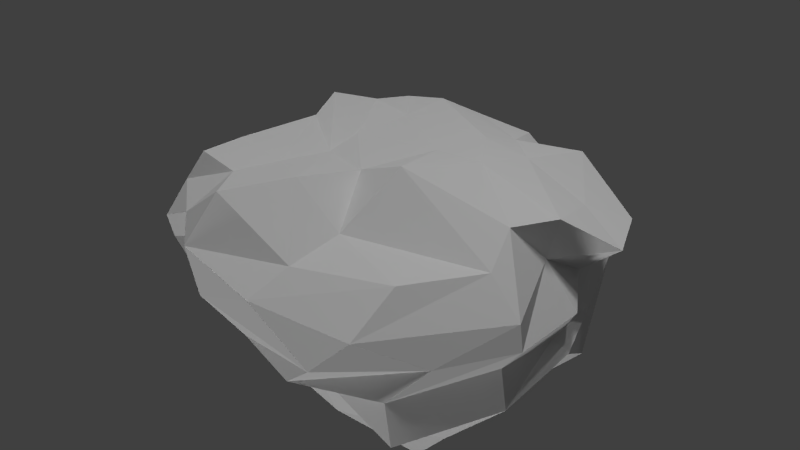 # Source: grass_platform.blend  (saved by Blender 2.71.0; exported with 4.5.12 LTS)
import bpy
from mathutils import Matrix  # noqa: F401  (used for matrix-valued properties, if any)

bpy.ops.wm.read_factory_settings(use_empty=True)
scene = bpy.context.scene
scene.name = 'Scene'

# ---- collections
col_collection_1 = bpy.data.collections.new('Collection 1'); scene.collection.children.link(col_collection_1)

# ---- materials (node trees are filled in below, after node groups)
mat_rockmat = bpy.data.materials.new('RockMat')
mat_rockmat.alpha_threshold = 0.0
mat_rockmat.use_transparent_shadow = False
mat_rockmat.specular_color = (0.0, 0.0, 0.0)
mat_rockmat.roughness = 0.5
mat_rockmat.line_color = (0.0, 0.0, 0.0, 1.0)
mat_grass_rock_mat = bpy.data.materials.new('grass_rock_mat')
mat_grass_rock_mat.alpha_threshold = 0.0
mat_grass_rock_mat.use_transparent_shadow = False
mat_grass_rock_mat.specular_color = (0.003095, 0.003095, 0.003095)
mat_grass_rock_mat.roughness = 0.5
mat_grass_rock_mat.line_color = (0.0, 0.0, 0.0, 1.0)

# ---- material node trees

# ---- world
world_world = bpy.data.worlds.new('World'); scene.world = world_world
world_world.color = (0.05088, 0.05088, 0.05088)
world_world.use_sun_shadow = False
world_world.sun_shadow_jitter_overblur = 0.0
world_world.cycles.sampling_method = 'MANUAL'
world_world.cycles.sample_map_resolution = 256

# ---- cameras
cam_camera = bpy.data.cameras.new('Camera')
cam_camera.clip_end = 100.0
cam_camera.lens = 35.0
cam_camera.sensor_width = 32.0
cam_camera.sensor_height = 18.0
cam_camera.ortho_scale = 7.314
cam_camera.dof.focus_distance = 0.0
cam_camera.dof.aperture_fstop = 128.0

# ---- lights
light_hemi_001 = bpy.data.lights.new('Hemi.001', 'SUN')
light_hemi_001.transmission_factor = 0.0
light_hemi_001.angle = 0.1993
light_hemi_001.energy = 1.0
light_hemi_001.shadow_buffer_clip_start = 0.5
light_hemi_001.shadow_soft_size = 0.1
light_hemi_001.shadow_cascade_max_distance = 1000.0
light_hemi_001.cycles.use_multiple_importance_sampling = False
light_hemi = bpy.data.lights.new('Hemi', 'SUN')
light_hemi.transmission_factor = 0.0
light_hemi.angle = 0.1993
light_hemi.energy = 1.0
light_hemi.shadow_buffer_clip_start = 0.5
light_hemi.shadow_soft_size = 0.1
light_hemi.shadow_cascade_max_distance = 1000.0
light_hemi.cycles.use_multiple_importance_sampling = False
light_sun = bpy.data.lights.new('Sun', 'SUN')
light_sun.transmission_factor = 0.0
light_sun.angle = 0.1993
light_sun.energy = 1.0
light_sun.shadow_buffer_clip_start = 0.5
light_sun.shadow_soft_size = 0.1
light_sun.shadow_cascade_max_distance = 1000.0
light_sun.cycles.use_multiple_importance_sampling = False
light_lamp = bpy.data.lights.new('Lamp', 'POINT')
light_lamp.transmission_factor = 0.0
light_lamp.cutoff_distance = 30.0
light_lamp.energy = 100.0
light_lamp.shadow_buffer_clip_start = 1.001
light_lamp.shadow_soft_size = 0.1
light_lamp.shadow_maximum_resolution = 0.006
light_lamp.use_absolute_resolution = True
light_lamp.cycles.use_multiple_importance_sampling = False

# ---- meshes
me_cube_001 = bpy.data.meshes.new('Cube.001')
me_cube_001.from_pydata([(-1.904, -1.566, -0.6547), (0.6956, -1.973, -0.9826), (1.852, -1.975, 0.8458), (-1.654, -1.969, 1.33), (-1.916, 0.8479, -0.6129), (0.61, 0.9386, -1.779), (2.064, 0.9368, 0.8606), (-1.65, 0.9425, 1.329), (-1.282, -1.97, -0.9962), (-0.2338, -1.52, -1.849), (0.2058, -1.52, -1.905), (0.8771, -2.573, 0.9225), (-0.2252, -2.683, 1.457), (-1.01, -1.97, 1.248), (-0.9435, 1.486, -1.31), (-0.5239, 1.264, -1.433), (0.1559, 1.24, -1.693), (1.146, 0.9671, 1.194), (0.4406, 0.9682, 1.283), (-1.005, 0.9415, 1.248), (-1.829, -1.566, -0.2772), (-1.747, -2.539, 0.6038), (2.184, -2.377, -0.7976), (2.37, -1.976, 0.07267), (-2.117, 0.9583, -0.347), (-2.152, 1.767, 0.6993), (1.586, 1.643, -0.87), (1.832, 1.511, 0.1254), (-1.192, -2.528, -0.2014), (-1.102, -2.509, 0.5225), (0.06867, -2.435, -0.554), (-0.3968, -2.949, 0.1848), (0.7284, -2.294, -0.5256), (1.632, -2.974, 0.1775), (-1.149, 2.654, 0.7996), (-1.45, 1.776, -0.4475), (-0.2026, 2.678, 0.7301), (-0.05182, 2.136, -0.7201), (0.9515, 2.086, 0.5317), (0.8478, 1.77, -0.7492), (-1.951, -0.5957, -1.035), (-1.984, 0.07095, -0.8489), (1.651, -1.004, -1.8), (1.563, -0.03348, -1.789), (2.287, -1.005, 0.7908), (2.09, -0.4885, 1.072), (-1.737, -1.336, 1.326), (-1.736, -0.1177, 1.326), (-1.316, -0.03357, -2.487), (-1.316, -1.252, -1.591), (0.1272, -0.03026, -2.155), (-0.5611, -1.001, -2.307), (1.125, -0.5228, -2.244), (1.17, -1.003, -2.348), (0.8728, -0.9576, 1.571), (0.8191, -1.839, 1.018), (0.1672, -0.949, 1.317), (0.13, -1.871, 1.491), (-0.8932, -0.566, 1.147), (-0.9284, -1.337, 1.224), (2.678, -0.03507, -0.505), (2.577, -1.006, -0.8471), (2.681, 0.05934, 0.00762), (2.763, -1.006, 0.02312), (-2.474, -1.366, -0.2246), (-2.352, -0.02343, -0.3173), (-2.163, -1.099, 0.6563), (-2.308, 0.1656, 0.7), (-1.79, -2.451, 0.2612), (2.098, -2.377, -0.2699), (-1.792, 2.096, 0.2767), (1.789, 2.029, -0.3587), (-1.145, -2.599, 0.1798), (0.007009, -2.653, -0.306), (1.112, -2.878, -0.2583), (-1.316, 2.628, 0.2658), (-0.1634, 2.345, -0.1412), (0.974, 2.267, -0.2271), (2.491, -1.006, -0.3195), (2.433, -0.0351, -0.4128), (-2.178, -0.1231, 0.2698), (-2.435, -1.475, 0.3137), (-1.786, -2.175, 0.9754), (1.9, -2.643, 0.4836), (-1.786, 1.717, 1.162), (2.349, 1.559, 0.569), (-1.103, -2.606, 0.8892), (-0.2937, -3.116, 0.9243), (0.8228, -3.093, 0.7075), (-1.124, 1.773, 1.263), (0.3595, 1.673, 1.04), (1.136, 2.146, 0.9563), (2.749, -1.051, 0.3876), (2.256, -0.02068, 0.5693), (-2.15, 0.04007, 0.9977), (-2.152, -0.9862, 0.9979), (-2.202, 0.4301, -0.8839), (1.236, 0.4248, -2.073), (2.363, 0.04231, 1.086), (-1.926, 0.3792, 1.497), (-2.542, 0.6913, -0.3908), (-2.153, 0.5398, 0.7949), (-0.9355, 1.01, -2.215), (-0.1865, 1.216, -2.152), (0.7287, 0.3177, -2.916), (1.148, 0.0804, 1.403), (0.3456, 0.155, 1.309), (-1.08, 0.06999, 1.192), (2.266, 0.866, -1.142), (2.074, 0.9116, -0.004142), (2.248, 0.9666, -0.455), (-2.258, 1.032, 0.2979), (2.806, 0.6575, 0.6346), (-1.836, 0.416, 1.064)], [], [(88, 83, 2, 11), (91, 17, 6, 85), (104, 16, 5, 97), (112, 85, 6, 98), (107, 19, 7, 99), (95, 82, 3, 46), (82, 86, 13, 3), (86, 87, 12, 13), (87, 88, 11, 12), (84, 7, 19, 89), (89, 19, 18, 90), (90, 18, 17, 91), (96, 4, 14, 102), (102, 14, 15, 103), (103, 15, 16, 104), (98, 6, 17, 105), (105, 17, 18, 106), (106, 18, 19, 107), (10, 1, 22, 32), (74, 69, 23, 33), (16, 39, 26, 5), (77, 38, 27, 71), (97, 5, 26, 108), (110, 71, 27, 109), (40, 0, 20, 64), (81, 68, 21, 66), (0, 8, 28, 20), (68, 72, 29, 21), (8, 9, 30, 28), (72, 73, 31, 29), (9, 10, 32, 30), (73, 74, 33, 31), (4, 24, 35, 14), (70, 25, 34, 75), (14, 35, 37, 15), (75, 34, 36, 76), (15, 37, 39, 16), (76, 36, 38, 77), (10, 53, 42, 1), (53, 52, 43, 42), (83, 92, 44, 2), (92, 93, 45, 44), (13, 59, 46, 3), (59, 58, 47, 46), (113, 94, 47, 99), (94, 95, 46, 47), (0, 40, 49, 8), (40, 41, 48, 49), (8, 49, 51, 9), (49, 48, 50, 51), (9, 51, 53, 10), (51, 50, 52, 53), (2, 44, 55, 11), (44, 45, 54, 55), (11, 55, 57, 12), (55, 54, 56, 57), (12, 57, 59, 13), (57, 56, 58, 59), (1, 42, 61, 22), (42, 43, 60, 61), (69, 78, 63, 23), (78, 79, 62, 63), (96, 41, 65, 100), (41, 40, 64, 65), (111, 80, 67, 101), (80, 81, 66, 67), (32, 22, 69, 74), (39, 77, 71, 26), (108, 26, 71, 110), (64, 20, 68, 81), (20, 28, 72, 68), (28, 30, 73, 72), (30, 32, 74, 73), (24, 70, 75, 35), (35, 75, 76, 37), (37, 76, 77, 39), (22, 61, 78, 69), (61, 60, 79, 78), (100, 65, 80, 111), (65, 64, 81, 80), (33, 23, 83, 88), (38, 91, 85, 27), (109, 27, 85, 112), (66, 21, 82, 95), (21, 29, 86, 82), (29, 31, 87, 86), (31, 33, 88, 87), (25, 84, 89, 34), (34, 89, 90, 36), (36, 90, 91, 38), (23, 63, 92, 83), (63, 62, 93, 92), (101, 67, 94, 113), (67, 66, 95, 94), (52, 104, 97, 43), (93, 112, 98, 45), (58, 107, 99, 47), (41, 96, 102, 48), (48, 102, 103, 50), (50, 103, 104, 52), (45, 98, 105, 54), (54, 105, 106, 56), (56, 106, 107, 58), (43, 97, 108, 60), (79, 110, 109, 62), (84, 113, 99, 7), (4, 96, 100, 24), (70, 111, 101, 25), (60, 108, 110, 79), (24, 100, 111, 70), (62, 109, 112, 93), (25, 101, 113, 84)])
me_cube_001.polygons.foreach_set('material_index', [1, 1, 1, 1, 1, 1, 1, 1, 1, 1, 1, 1, 1, 1, 1, 1, 1, 1, 1, 1, 1, 1, 1, 1, 1, 1, 1, 1, 1, 1, 1, 1, 1, 1, 1, 1, 1, 1, 1, 1, 1, 1, 1, 1, 1, 1, 1, 1, 1, 1, 1, 1, 1, 1, 1, 1, 1, 1, 1, 1, 1, 1, 1, 1, 1, 1, 1, 1, 1, 1, 1, 1, 1, 1, 1, 1, 1, 1, 1, 1, 1, 1, 1, 1, 1, 1, 1, 1, 1, 1, 1, 1, 1, 1, 1, 1, 1, 1, 1, 1, 1, 1, 1, 1, 1, 1, 1, 1, 1, 1, 1, 1])
_uv = me_cube_001.uv_layers.new(name='UVMap')
_uv.uv.foreach_set('vector', [0.14, 0.106, 0.2074, 0.06217, 0.2318, 0.1048, 0.1695, 0.1274, 0.3929, 0.2875, 0.3377, 0.2669, 0.3661, 0.2223, 0.4097, 0.2252, 0.7339, 0.3017, 0.8157, 0.3154, 0.7847, 0.342, 0.728, 0.3511, 0.3853, 0.179, 0.4097, 0.2252, 0.3661, 0.2223, 0.3347, 0.1848, 0.2249, 0.3283, 0.2732, 0.3628, 0.2495, 0.4011, 0.2125, 0.3806, 0.1086, 0.3526, 0.0613, 0.2792, 0.09662, 0.279, 0.1209, 0.3152, 0.0613, 0.2792, 0.07078, 0.2136, 0.1151, 0.239, 0.09662, 0.279, 0.07078, 0.2136, 0.09604, 0.1553, 0.1263, 0.1814, 0.1151, 0.239, 0.09604, 0.1553, 0.14, 0.106, 0.1695, 0.1274, 0.1263, 0.1814, 0.2808, 0.4408, 0.2495, 0.4011, 0.2732, 0.3628, 0.3137, 0.3989, 0.3137, 0.3989, 0.2732, 0.3628, 0.3123, 0.303, 0.3538, 0.3323, 0.3538, 0.3323, 0.3123, 0.303, 0.3377, 0.2669, 0.3929, 0.2875, 0.8256, 0.1403, 0.8673, 0.1631, 0.8717, 0.2444, 0.8045, 0.2268, 0.8045, 0.2268, 0.8717, 0.2444, 0.8469, 0.2721, 0.7963, 0.2746, 0.7963, 0.2746, 0.8469, 0.2721, 0.8157, 0.3154, 0.7339, 0.3017, 0.3347, 0.1848, 0.3661, 0.2223, 0.3377, 0.2669, 0.2925, 0.2338, 0.2925, 0.2338, 0.3377, 0.2669, 0.3123, 0.303, 0.2674, 0.2745, 0.2674, 0.2745, 0.3123, 0.303, 0.2732, 0.3628, 0.2249, 0.3283, 0.6354, 0.2233, 0.5967, 0.2817, 0.5372, 0.3157, 0.5408, 0.2277, 0.1275, 0.04677, 0.1925, 0.0001002, 0.242, 0.0001002, 0.1694, 0.05373, 0.8157, 0.3154, 0.845, 0.3854, 0.795, 0.4244, 0.7847, 0.342, 0.4739, 0.3055, 0.4098, 0.304, 0.4514, 0.2336, 0.4911, 0.2477, 0.728, 0.3511, 0.7847, 0.342, 0.795, 0.4244, 0.7183, 0.4201, 0.4672, 0.1601, 0.4911, 0.2477, 0.4514, 0.2336, 0.4391, 0.178, 0.7485, 0.1073, 0.6869, 0.079, 0.6697, 0.04983, 0.7261, 0.03879, 0.04269, 0.3663, 0.003583, 0.2881, 0.02401, 0.2711, 0.08228, 0.3658, 0.6869, 0.079, 0.6362, 0.1155, 0.5792, 0.07781, 0.6697, 0.04983, 0.0001002, 0.2419, 0.00749, 0.1702, 0.04185, 0.1988, 0.02836, 0.252, 0.6362, 0.1155, 0.6456, 0.1916, 0.5629, 0.177, 0.5792, 0.07781, 0.00749, 0.1702, 0.05642, 0.0808, 0.05557, 0.1298, 0.04185, 0.1988, 0.6456, 0.1916, 0.6354, 0.2233, 0.5408, 0.2277, 0.5629, 0.177, 0.05642, 0.0808, 0.1275, 0.04677, 0.1694, 0.05373, 0.05557, 0.1298, 0.8673, 0.1631, 0.89, 0.1415, 0.929, 0.2182, 0.8717, 0.2444, 0.3453, 0.5055, 0.2806, 0.4742, 0.3542, 0.4307, 0.3885, 0.466, 0.8717, 0.2444, 0.929, 0.2182, 0.8941, 0.3263, 0.8469, 0.2721, 0.3885, 0.466, 0.3542, 0.4307, 0.3937, 0.3852, 0.4541, 0.3987, 0.8469, 0.2721, 0.8941, 0.3263, 0.845, 0.3854, 0.8157, 0.3154, 0.4541, 0.3987, 0.3937, 0.3852, 0.4098, 0.304, 0.4772, 0.3163, 0.6354, 0.2233, 0.6536, 0.283, 0.6193, 0.3183, 0.5967, 0.2817, 0.6536, 0.283, 0.6779, 0.3046, 0.6814, 0.357, 0.6193, 0.3183, 0.2074, 0.06217, 0.3119, 0.1019, 0.2854, 0.132, 0.2318, 0.1048, 0.3119, 0.1019, 0.346, 0.1506, 0.3001, 0.1682, 0.2854, 0.132, 0.1151, 0.239, 0.1545, 0.2676, 0.1209, 0.3152, 0.09662, 0.279, 0.1545, 0.2676, 0.1935, 0.2969, 0.1783, 0.3576, 0.1209, 0.3152, 0.201, 0.4114, 0.1627, 0.3958, 0.1783, 0.3576, 0.2125, 0.3806, 0.1627, 0.3958, 0.1086, 0.3526, 0.1209, 0.3152, 0.1783, 0.3576, 0.6869, 0.079, 0.7485, 0.1073, 0.6924, 0.1435, 0.6362, 0.1155, 0.7485, 0.1073, 0.7935, 0.123, 0.7567, 0.1917, 0.6924, 0.1435, 0.6362, 0.1155, 0.6924, 0.1435, 0.6949, 0.2028, 0.6456, 0.1916, 0.6924, 0.1435, 0.7567, 0.1917, 0.726, 0.2531, 0.6949, 0.2028, 0.6456, 0.1916, 0.6949, 0.2028, 0.6536, 0.283, 0.6354, 0.2233, 0.6949, 0.2028, 0.726, 0.2531, 0.6779, 0.3046, 0.6536, 0.283, 0.2318, 0.1048, 0.2854, 0.132, 0.2036, 0.1607, 0.1695, 0.1274, 0.2854, 0.132, 0.3001, 0.1682, 0.2418, 0.2036, 0.2036, 0.1607, 0.1695, 0.1274, 0.2036, 0.1607, 0.1702, 0.2003, 0.1263, 0.1814, 0.2036, 0.1607, 0.2418, 0.2036, 0.2118, 0.2361, 0.1702, 0.2003, 0.1263, 0.1814, 0.1702, 0.2003, 0.1545, 0.2676, 0.1151, 0.239, 0.1702, 0.2003, 0.2118, 0.2361, 0.1935, 0.2969, 0.1545, 0.2676, 0.5967, 0.2817, 0.6193, 0.3183, 0.5935, 0.3798, 0.5372, 0.3157, 0.6193, 0.3183, 0.6814, 0.357, 0.6432, 0.4268, 0.5935, 0.3798, 0.2552, 0.01762, 0.3466, 0.05962, 0.3318, 0.08447, 0.2725, 0.05575, 0.3466, 0.05962, 0.4093, 0.1015, 0.3869, 0.1276, 0.3318, 0.08447, 0.8256, 0.1403, 0.7935, 0.123, 0.8119, 0.07318, 0.859, 0.1071, 0.7935, 0.123, 0.7485, 0.1073, 0.7261, 0.03879, 0.8119, 0.07318, 0.1935, 0.4864, 0.1215, 0.436, 0.154, 0.4217, 0.1884, 0.4433, 0.1215, 0.436, 0.04269, 0.3663, 0.08228, 0.3658, 0.154, 0.4217, 0.5408, 0.2277, 0.5372, 0.3157, 0.5036, 0.3248, 0.4913, 0.2403, 0.845, 0.3854, 0.8832, 0.416, 0.8233, 0.4654, 0.795, 0.4244, 0.7183, 0.4201, 0.795, 0.4244, 0.8233, 0.4654, 0.7187, 0.4654, 0.7261, 0.03879, 0.6697, 0.04983, 0.6122, 0.01684, 0.7142, 0.0001002, 0.6697, 0.04983, 0.5792, 0.07781, 0.5517, 0.0578, 0.6122, 0.01684, 0.5792, 0.07781, 0.5629, 0.177, 0.5388, 0.1616, 0.5517, 0.0578, 0.5629, 0.177, 0.5408, 0.2277, 0.4913, 0.2403, 0.5388, 0.1616, 0.89, 0.1415, 0.9746, 0.1784, 0.9999, 0.2368, 0.929, 0.2182, 0.929, 0.2182, 0.9999, 0.2368, 0.9339, 0.3283, 0.8941, 0.3263, 0.8941, 0.3263, 0.9339, 0.3283, 0.8832, 0.416, 0.845, 0.3854, 0.5372, 0.3157, 0.5935, 0.3798, 0.5673, 0.411, 0.5036, 0.3248, 0.5935, 0.3798, 0.6432, 0.4268, 0.6361, 0.4497, 0.5673, 0.411, 0.859, 0.1071, 0.8119, 0.07318, 0.8305, 0.03126, 0.9104, 0.09816, 0.8119, 0.07318, 0.7261, 0.03879, 0.7142, 0.0001002, 0.8305, 0.03126, 0.1694, 0.05373, 0.242, 0.0001002, 0.2074, 0.06217, 0.14, 0.106, 0.4098, 0.304, 0.3929, 0.2875, 0.4097, 0.2252, 0.4514, 0.2336, 0.4391, 0.178, 0.4514, 0.2336, 0.4097, 0.2252, 0.3853, 0.179, 0.08228, 0.3658, 0.02401, 0.2711, 0.0613, 0.2792, 0.1086, 0.3526, 0.02836, 0.252, 0.04185, 0.1988, 0.07078, 0.2136, 0.0613, 0.2792, 0.04185, 0.1988, 0.05557, 0.1298, 0.09604, 0.1553, 0.07078, 0.2136, 0.05557, 0.1298, 0.1694, 0.05373, 0.14, 0.106, 0.09604, 0.1553, 0.2806, 0.4742, 0.2808, 0.4408, 0.3137, 0.3989, 0.3542, 0.4307, 0.3542, 0.4307, 0.3137, 0.3989, 0.3538, 0.3323, 0.3937, 0.3852, 0.3937, 0.3852, 0.3538, 0.3323, 0.3929, 0.2875, 0.4098, 0.304, 0.2725, 0.05575, 0.3318, 0.08447, 0.3119, 0.1019, 0.2074, 0.06217, 0.3318, 0.08447, 0.3869, 0.1276, 0.346, 0.1506, 0.3119, 0.1019, 0.1884, 0.4433, 0.154, 0.4217, 0.1627, 0.3958, 0.201, 0.4114, 0.154, 0.4217, 0.08228, 0.3658, 0.1086, 0.3526, 0.1627, 0.3958, 0.6779, 0.3046, 0.7339, 0.3017, 0.728, 0.3511, 0.6814, 0.357, 0.346, 0.1506, 0.3853, 0.179, 0.3347, 0.1848, 0.3001, 0.1682, 0.1935, 0.2969, 0.2249, 0.3283, 0.2125, 0.3806, 0.1783, 0.3576, 0.7935, 0.123, 0.8256, 0.1403, 0.8045, 0.2268, 0.7567, 0.1917, 0.7567, 0.1917, 0.8045, 0.2268, 0.7963, 0.2746, 0.726, 0.2531, 0.726, 0.2531, 0.7963, 0.2746, 0.7339, 0.3017, 0.6779, 0.3046, 0.3001, 0.1682, 0.3347, 0.1848, 0.2925, 0.2338, 0.2418, 0.2036, 0.2418, 0.2036, 0.2925, 0.2338, 0.2674, 0.2745, 0.2118, 0.2361, 0.2118, 0.2361, 0.2674, 0.2745, 0.2249, 0.3283, 0.1935, 0.2969, 0.6814, 0.357, 0.728, 0.3511, 0.7183, 0.4201, 0.6432, 0.4268, 0.4093, 0.1015, 0.4672, 0.1601, 0.4391, 0.178, 0.3869, 0.1276, 0.2808, 0.4408, 0.201, 0.4114, 0.2125, 0.3806, 0.2495, 0.4011, 0.8673, 0.1631, 0.8256, 0.1403, 0.859, 0.1071, 0.89, 0.1415, 0.2704, 0.5404, 0.1935, 0.4864, 0.1884, 0.4433, 0.2806, 0.4742, 0.6432, 0.4268, 0.7183, 0.4201, 0.7187, 0.4654, 0.6361, 0.4497, 0.89, 0.1415, 0.859, 0.1071, 0.9104, 0.09816, 0.9746, 0.1784, 0.3869, 0.1276, 0.4391, 0.178, 0.3853, 0.179, 0.346, 0.1506, 0.2806, 0.4742, 0.1884, 0.4433, 0.201, 0.4114, 0.2808, 0.4408])
me_cube_001.materials.append(mat_rockmat)
me_cube_001.materials.append(mat_grass_rock_mat)
me_cube_001.use_remesh_preserve_volume = False
me_cube_001.use_remesh_preserve_attributes = False
me_cube_001.use_mirror_vertex_groups = False
me_cube_001.update()

# ---- objects
ob_hemi_001 = bpy.data.objects.new('Hemi.001', light_hemi_001)
ob_hemi = bpy.data.objects.new('Hemi', light_hemi)
ob_sun = bpy.data.objects.new('Sun', light_sun)
ob_cube_001 = bpy.data.objects.new('Cube.001', me_cube_001)
ob_lamp = bpy.data.objects.new('Lamp', light_lamp)
ob_camera = bpy.data.objects.new('Camera', cam_camera)

# ---- transforms, parenting, visibility, modifiers, constraints
ob_hemi_001.location = (-4.66, 3.37, -2.513)
ob_hemi_001.rotation_euler = (-1.291, 2.334, 0.9343)
ob_hemi_001.lineart.crease_threshold = 0.0
ob_hemi.location = (3.053, -4.81, -1.051)
ob_hemi.rotation_euler = (0.622, 3.54, 0.7243)
ob_hemi.lineart.crease_threshold = 0.0
ob_sun.location = (0.4308, -2.863, 10.24)
ob_sun.lineart.crease_threshold = 0.0
ob_cube_001.location = (0.0, 0.6415, 0.0)
ob_cube_001.lock_rotations_4d = False
ob_cube_001.empty_display_type = 'ARROWS'
ob_cube_001.lineart.crease_threshold = 0.0
ob_lamp.location = (4.076, 1.005, 5.904)
ob_lamp.rotation_euler = (0.6503, 0.05522, 1.866)
ob_lamp.lock_rotations_4d = False
ob_lamp.empty_display_type = 'ARROWS'
ob_lamp.color = (0.0, 0.0, 0.0, 0.0)
ob_lamp.lineart.crease_threshold = 0.0
ob_camera.location = (7.481, -6.508, 5.344)
ob_camera.rotation_euler = (1.109, 0.01082, 0.8149)
ob_camera.lock_rotations_4d = False
ob_camera.empty_display_type = 'ARROWS'
ob_camera.color = (0.0, 0.0, 0.0, 0.0)
ob_camera.display_type = 'WIRE'
ob_camera.lineart.crease_threshold = 0.0

# ---- collection membership
col_collection_1.objects.link(ob_hemi_001)
col_collection_1.objects.link(ob_hemi)
col_collection_1.objects.link(ob_sun)
col_collection_1.objects.link(ob_cube_001)
col_collection_1.objects.link(ob_lamp)
col_collection_1.objects.link(ob_camera)

# ---- scene / render settings (as saved in the file)
scene.camera = ob_camera
scene.frame_start = 1; scene.frame_end = 250; scene.frame_set(1)
scene.render.engine = 'BLENDER_EEVEE_NEXT'
scene.render.resolution_percentage = 50
scene.render.dither_intensity = 0.0
scene.cycles.use_denoising = False
scene.cycles.samples = 10
scene.cycles.sampling_pattern = 'TABULATED_SOBOL'
scene.cycles.light_sampling_threshold = 0.0
scene.cycles.use_adaptive_sampling = False
scene.cycles.use_light_tree = False
scene.cycles.blur_glossy = 0.0
scene.cycles.volume_bounces = 1
scene.cycles.pixel_filter_type = 'GAUSSIAN'
scene.cycles.sample_clamp_indirect = 0.0
scene.view_settings.view_transform = 'Standard'
bpy.context.view_layer.update()
